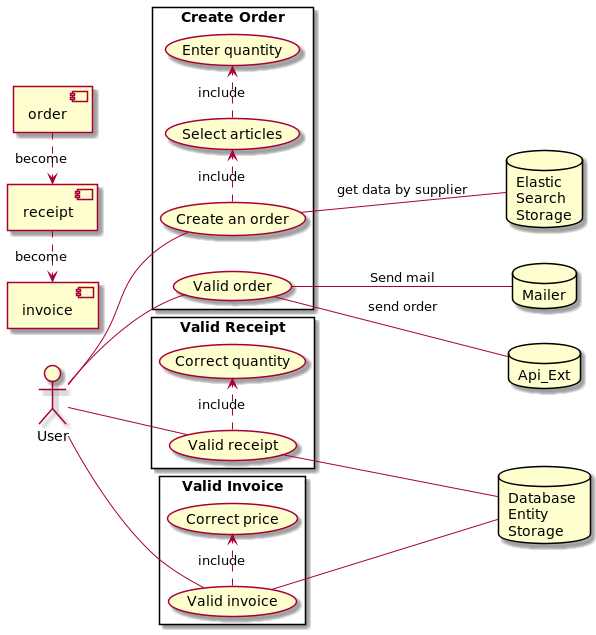

The diagram above was rendered by PlantUML. Its source (embedded in the PNG):
@startuml
left to right direction
skinparam packageStyle rectangle
actor User
database Mailer
database Api_Ext
database "Database \nEntity \nStorage" as Database
database "Elastic \nSearch \nStorage" as DTOStorage

rectangle "Create Order" {
	User -- (Create an order)
	(Create an order) .> (Select articles) : include
	(Select articles) .> (Enter quantity) : include
	User -- (Valid order)
	(Valid order) -- Mailer : Send mail
	(Valid order) -- Api_Ext : send order
	(Create an order) -- DTOStorage : get data by supplier
}
[order] .> [receipt] : become
[receipt] .> [invoice] : become

rectangle "Valid Receipt" {
	User -- (Valid receipt)
	(Valid receipt) .> (Correct quantity) : include
	(Valid receipt) -- Database
}

rectangle "Valid Invoice" {
	User -- (Valid invoice)
	(Valid invoice) .> (Correct price) : include
	(Valid invoice) -- Database
}
@enduml